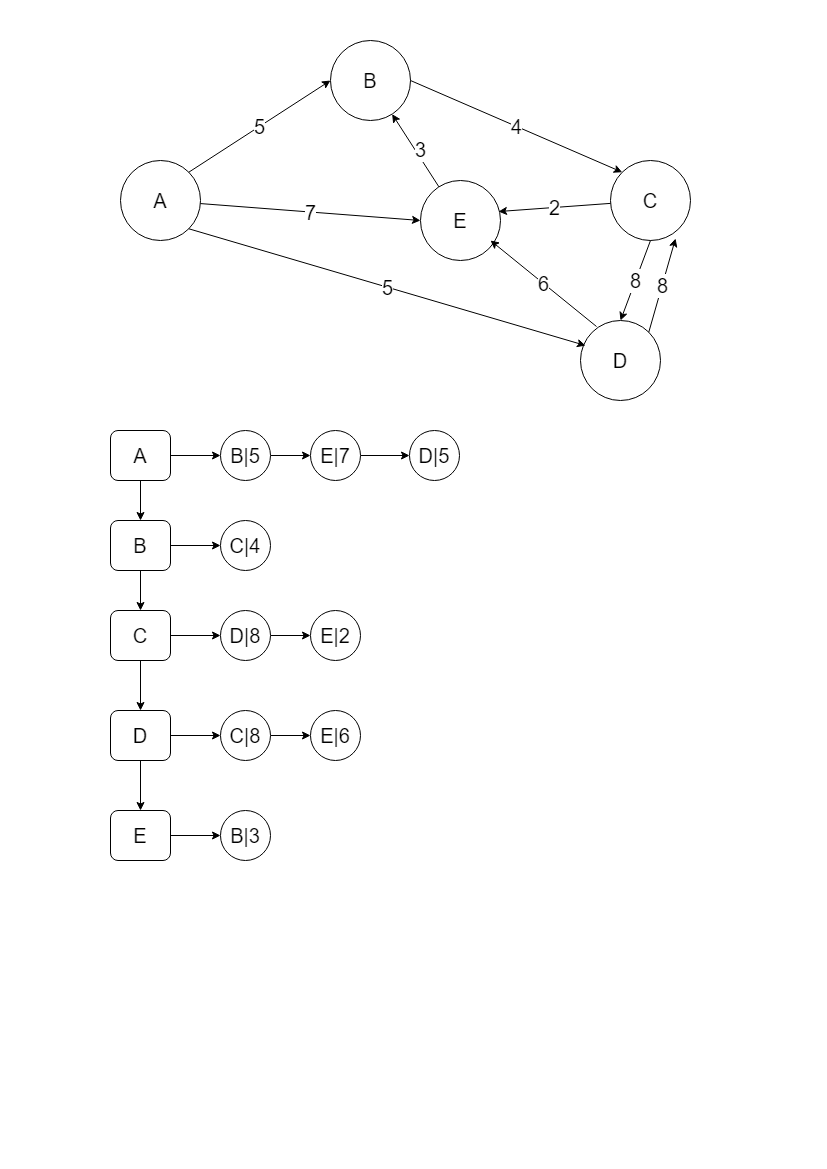

The diagram above was exported from draw.io. Its source (the exported page's mxGraphModel, read from the mxfile embedded in the PNG):
<mxGraphModel dx="1422" dy="705" grid="1" gridSize="10" guides="1" tooltips="1" connect="1" arrows="1" fold="1" page="1" pageScale="1" pageWidth="827" pageHeight="1169" math="0" shadow="0">
  <root>
    <mxCell id="0" />
    <mxCell id="1" parent="0" />
    <mxCell id="QGQlMif_ptRBrPbHS6kv-1" value="&lt;font style=&quot;font-size: 20px&quot;&gt;A&lt;/font&gt;" style="ellipse;whiteSpace=wrap;html=1;aspect=fixed;" parent="1" vertex="1">
      <mxGeometry x="120" y="160" width="80" height="80" as="geometry" />
    </mxCell>
    <mxCell id="QGQlMif_ptRBrPbHS6kv-2" value="&lt;font style=&quot;font-size: 20px&quot;&gt;B&lt;/font&gt;" style="ellipse;whiteSpace=wrap;html=1;aspect=fixed;" parent="1" vertex="1">
      <mxGeometry x="330" y="40" width="80" height="80" as="geometry" />
    </mxCell>
    <mxCell id="QGQlMif_ptRBrPbHS6kv-3" value="&lt;font style=&quot;font-size: 20px&quot;&gt;C&lt;/font&gt;" style="ellipse;whiteSpace=wrap;html=1;aspect=fixed;" parent="1" vertex="1">
      <mxGeometry x="610" y="160" width="80" height="80" as="geometry" />
    </mxCell>
    <mxCell id="QGQlMif_ptRBrPbHS6kv-4" value="&lt;font style=&quot;font-size: 20px&quot;&gt;D&lt;/font&gt;" style="ellipse;whiteSpace=wrap;html=1;aspect=fixed;" parent="1" vertex="1">
      <mxGeometry x="580" y="320" width="80" height="80" as="geometry" />
    </mxCell>
    <mxCell id="QGQlMif_ptRBrPbHS6kv-5" value="&lt;font style=&quot;font-size: 20px&quot;&gt;E&lt;/font&gt;" style="ellipse;whiteSpace=wrap;html=1;aspect=fixed;" parent="1" vertex="1">
      <mxGeometry x="420" y="180" width="80" height="80" as="geometry" />
    </mxCell>
    <mxCell id="QGQlMif_ptRBrPbHS6kv-6" value="&lt;font style=&quot;font-size: 20px&quot;&gt;5&lt;/font&gt;" style="endArrow=classic;html=1;exitX=1;exitY=0;exitDx=0;exitDy=0;entryX=0;entryY=0.5;entryDx=0;entryDy=0;" parent="1" source="QGQlMif_ptRBrPbHS6kv-1" target="QGQlMif_ptRBrPbHS6kv-2" edge="1">
      <mxGeometry width="50" height="50" relative="1" as="geometry">
        <mxPoint x="400" y="300" as="sourcePoint" />
        <mxPoint x="450" y="250" as="targetPoint" />
      </mxGeometry>
    </mxCell>
    <mxCell id="QGQlMif_ptRBrPbHS6kv-7" value="&lt;font style=&quot;font-size: 20px&quot;&gt;4&lt;/font&gt;" style="endArrow=classic;html=1;exitX=1;exitY=0.5;exitDx=0;exitDy=0;entryX=0;entryY=0;entryDx=0;entryDy=0;" parent="1" source="QGQlMif_ptRBrPbHS6kv-2" target="QGQlMif_ptRBrPbHS6kv-3" edge="1">
      <mxGeometry width="50" height="50" relative="1" as="geometry">
        <mxPoint x="390" y="290" as="sourcePoint" />
        <mxPoint x="440" y="240" as="targetPoint" />
      </mxGeometry>
    </mxCell>
    <mxCell id="QGQlMif_ptRBrPbHS6kv-8" value="&lt;font style=&quot;font-size: 20px&quot;&gt;8&lt;/font&gt;" style="endArrow=classic;html=1;exitX=0.5;exitY=1;exitDx=0;exitDy=0;entryX=0.5;entryY=0;entryDx=0;entryDy=0;" parent="1" source="QGQlMif_ptRBrPbHS6kv-3" target="QGQlMif_ptRBrPbHS6kv-4" edge="1">
      <mxGeometry width="50" height="50" relative="1" as="geometry">
        <mxPoint x="390" y="280" as="sourcePoint" />
        <mxPoint x="440" y="230" as="targetPoint" />
      </mxGeometry>
    </mxCell>
    <mxCell id="QGQlMif_ptRBrPbHS6kv-9" value="&lt;font style=&quot;font-size: 20px&quot;&gt;6&lt;/font&gt;" style="endArrow=classic;html=1;exitX=0.2;exitY=0.075;exitDx=0;exitDy=0;exitPerimeter=0;" parent="1" source="QGQlMif_ptRBrPbHS6kv-4" edge="1">
      <mxGeometry width="50" height="50" relative="1" as="geometry">
        <mxPoint x="390" y="280" as="sourcePoint" />
        <mxPoint x="490" y="240" as="targetPoint" />
      </mxGeometry>
    </mxCell>
    <mxCell id="QGQlMif_ptRBrPbHS6kv-10" value="&lt;font style=&quot;font-size: 20px&quot;&gt;7&lt;/font&gt;" style="endArrow=classic;html=1;" parent="1" source="QGQlMif_ptRBrPbHS6kv-1" edge="1">
      <mxGeometry width="50" height="50" relative="1" as="geometry">
        <mxPoint x="390" y="270" as="sourcePoint" />
        <mxPoint x="420" y="220" as="targetPoint" />
      </mxGeometry>
    </mxCell>
    <mxCell id="QGQlMif_ptRBrPbHS6kv-11" value="&lt;font style=&quot;font-size: 20px&quot;&gt;5&lt;/font&gt;" style="endArrow=classic;html=1;exitX=1;exitY=1;exitDx=0;exitDy=0;entryX=0.063;entryY=0.313;entryDx=0;entryDy=0;entryPerimeter=0;" parent="1" source="QGQlMif_ptRBrPbHS6kv-1" target="QGQlMif_ptRBrPbHS6kv-4" edge="1">
      <mxGeometry width="50" height="50" relative="1" as="geometry">
        <mxPoint x="390" y="270" as="sourcePoint" />
        <mxPoint x="440" y="220" as="targetPoint" />
      </mxGeometry>
    </mxCell>
    <mxCell id="QGQlMif_ptRBrPbHS6kv-14" value="&lt;font style=&quot;font-size: 20px&quot;&gt;2&lt;/font&gt;" style="endArrow=classic;html=1;entryX=0.975;entryY=0.388;entryDx=0;entryDy=0;entryPerimeter=0;" parent="1" source="QGQlMif_ptRBrPbHS6kv-3" target="QGQlMif_ptRBrPbHS6kv-5" edge="1">
      <mxGeometry width="50" height="50" relative="1" as="geometry">
        <mxPoint x="390" y="260" as="sourcePoint" />
        <mxPoint x="440" y="210" as="targetPoint" />
      </mxGeometry>
    </mxCell>
    <mxCell id="QGQlMif_ptRBrPbHS6kv-15" value="&lt;font style=&quot;font-size: 20px&quot;&gt;8&lt;/font&gt;" style="endArrow=classic;html=1;exitX=1;exitY=0;exitDx=0;exitDy=0;entryX=0.813;entryY=0.975;entryDx=0;entryDy=0;entryPerimeter=0;" parent="1" source="QGQlMif_ptRBrPbHS6kv-4" target="QGQlMif_ptRBrPbHS6kv-3" edge="1">
      <mxGeometry width="50" height="50" relative="1" as="geometry">
        <mxPoint x="690" y="310" as="sourcePoint" />
        <mxPoint x="740" y="260" as="targetPoint" />
      </mxGeometry>
    </mxCell>
    <mxCell id="QGQlMif_ptRBrPbHS6kv-16" value="3" style="endArrow=classic;html=1;fontSize=20;" parent="1" source="QGQlMif_ptRBrPbHS6kv-5" target="QGQlMif_ptRBrPbHS6kv-2" edge="1">
      <mxGeometry x="-0.0626" y="-4" width="50" height="50" relative="1" as="geometry">
        <mxPoint x="390" y="150" as="sourcePoint" />
        <mxPoint x="440" y="100" as="targetPoint" />
        <Array as="points" />
        <mxPoint y="-1" as="offset" />
      </mxGeometry>
    </mxCell>
    <mxCell id="QGQlMif_ptRBrPbHS6kv-22" style="edgeStyle=orthogonalEdgeStyle;rounded=0;orthogonalLoop=1;jettySize=auto;html=1;entryX=0.5;entryY=0;entryDx=0;entryDy=0;fontSize=20;" parent="1" source="QGQlMif_ptRBrPbHS6kv-17" target="QGQlMif_ptRBrPbHS6kv-18" edge="1">
      <mxGeometry relative="1" as="geometry" />
    </mxCell>
    <mxCell id="QGQlMif_ptRBrPbHS6kv-31" style="edgeStyle=orthogonalEdgeStyle;rounded=0;orthogonalLoop=1;jettySize=auto;html=1;entryX=0;entryY=0.5;entryDx=0;entryDy=0;fontSize=20;" parent="1" source="QGQlMif_ptRBrPbHS6kv-17" target="QGQlMif_ptRBrPbHS6kv-27" edge="1">
      <mxGeometry relative="1" as="geometry" />
    </mxCell>
    <mxCell id="QGQlMif_ptRBrPbHS6kv-17" value="A" style="rounded=1;whiteSpace=wrap;html=1;fontSize=20;" parent="1" vertex="1">
      <mxGeometry x="110" y="430" width="60" height="50" as="geometry" />
    </mxCell>
    <mxCell id="QGQlMif_ptRBrPbHS6kv-23" style="edgeStyle=orthogonalEdgeStyle;rounded=0;orthogonalLoop=1;jettySize=auto;html=1;exitX=0.5;exitY=1;exitDx=0;exitDy=0;entryX=0.5;entryY=0;entryDx=0;entryDy=0;fontSize=20;" parent="1" source="QGQlMif_ptRBrPbHS6kv-18" target="QGQlMif_ptRBrPbHS6kv-19" edge="1">
      <mxGeometry relative="1" as="geometry" />
    </mxCell>
    <mxCell id="QGQlMif_ptRBrPbHS6kv-35" style="edgeStyle=orthogonalEdgeStyle;rounded=0;orthogonalLoop=1;jettySize=auto;html=1;entryX=0;entryY=0.5;entryDx=0;entryDy=0;fontSize=20;" parent="1" source="QGQlMif_ptRBrPbHS6kv-18" target="QGQlMif_ptRBrPbHS6kv-34" edge="1">
      <mxGeometry relative="1" as="geometry" />
    </mxCell>
    <mxCell id="QGQlMif_ptRBrPbHS6kv-18" value="B" style="rounded=1;whiteSpace=wrap;html=1;fontSize=20;" parent="1" vertex="1">
      <mxGeometry x="110" y="520" width="60" height="50" as="geometry" />
    </mxCell>
    <mxCell id="QGQlMif_ptRBrPbHS6kv-24" style="edgeStyle=orthogonalEdgeStyle;rounded=0;orthogonalLoop=1;jettySize=auto;html=1;exitX=0.5;exitY=1;exitDx=0;exitDy=0;entryX=0.5;entryY=0;entryDx=0;entryDy=0;fontSize=20;" parent="1" source="QGQlMif_ptRBrPbHS6kv-19" target="QGQlMif_ptRBrPbHS6kv-20" edge="1">
      <mxGeometry relative="1" as="geometry" />
    </mxCell>
    <mxCell id="QGQlMif_ptRBrPbHS6kv-37" style="edgeStyle=orthogonalEdgeStyle;rounded=0;orthogonalLoop=1;jettySize=auto;html=1;exitX=1;exitY=0.5;exitDx=0;exitDy=0;entryX=0;entryY=0.5;entryDx=0;entryDy=0;fontSize=20;" parent="1" source="QGQlMif_ptRBrPbHS6kv-19" target="QGQlMif_ptRBrPbHS6kv-36" edge="1">
      <mxGeometry relative="1" as="geometry" />
    </mxCell>
    <mxCell id="QGQlMif_ptRBrPbHS6kv-19" value="C" style="rounded=1;whiteSpace=wrap;html=1;fontSize=20;" parent="1" vertex="1">
      <mxGeometry x="110" y="610" width="60" height="50" as="geometry" />
    </mxCell>
    <mxCell id="QGQlMif_ptRBrPbHS6kv-25" style="edgeStyle=orthogonalEdgeStyle;rounded=0;orthogonalLoop=1;jettySize=auto;html=1;entryX=0.5;entryY=0;entryDx=0;entryDy=0;fontSize=20;" parent="1" source="QGQlMif_ptRBrPbHS6kv-20" target="QGQlMif_ptRBrPbHS6kv-21" edge="1">
      <mxGeometry relative="1" as="geometry" />
    </mxCell>
    <mxCell id="QGQlMif_ptRBrPbHS6kv-42" style="edgeStyle=orthogonalEdgeStyle;rounded=0;orthogonalLoop=1;jettySize=auto;html=1;fontSize=20;" parent="1" source="QGQlMif_ptRBrPbHS6kv-20" target="QGQlMif_ptRBrPbHS6kv-40" edge="1">
      <mxGeometry relative="1" as="geometry" />
    </mxCell>
    <mxCell id="QGQlMif_ptRBrPbHS6kv-20" value="D" style="rounded=1;whiteSpace=wrap;html=1;fontSize=20;" parent="1" vertex="1">
      <mxGeometry x="110" y="710" width="60" height="50" as="geometry" />
    </mxCell>
    <mxCell id="QGQlMif_ptRBrPbHS6kv-45" style="edgeStyle=orthogonalEdgeStyle;rounded=0;orthogonalLoop=1;jettySize=auto;html=1;fontSize=20;" parent="1" source="QGQlMif_ptRBrPbHS6kv-21" target="QGQlMif_ptRBrPbHS6kv-44" edge="1">
      <mxGeometry relative="1" as="geometry" />
    </mxCell>
    <mxCell id="QGQlMif_ptRBrPbHS6kv-21" value="E" style="rounded=1;whiteSpace=wrap;html=1;fontSize=20;" parent="1" vertex="1">
      <mxGeometry x="110" y="810" width="60" height="50" as="geometry" />
    </mxCell>
    <mxCell id="QGQlMif_ptRBrPbHS6kv-32" style="edgeStyle=orthogonalEdgeStyle;rounded=0;orthogonalLoop=1;jettySize=auto;html=1;entryX=0;entryY=0.5;entryDx=0;entryDy=0;fontSize=20;" parent="1" source="QGQlMif_ptRBrPbHS6kv-27" target="QGQlMif_ptRBrPbHS6kv-29" edge="1">
      <mxGeometry relative="1" as="geometry" />
    </mxCell>
    <mxCell id="QGQlMif_ptRBrPbHS6kv-27" value="B|5" style="ellipse;whiteSpace=wrap;html=1;aspect=fixed;fontSize=20;" parent="1" vertex="1">
      <mxGeometry x="220" y="430" width="50" height="50" as="geometry" />
    </mxCell>
    <mxCell id="QGQlMif_ptRBrPbHS6kv-33" style="edgeStyle=orthogonalEdgeStyle;rounded=0;orthogonalLoop=1;jettySize=auto;html=1;entryX=0;entryY=0.5;entryDx=0;entryDy=0;fontSize=20;" parent="1" source="QGQlMif_ptRBrPbHS6kv-29" target="QGQlMif_ptRBrPbHS6kv-30" edge="1">
      <mxGeometry relative="1" as="geometry" />
    </mxCell>
    <mxCell id="QGQlMif_ptRBrPbHS6kv-29" value="E|7" style="ellipse;whiteSpace=wrap;html=1;aspect=fixed;fontSize=20;" parent="1" vertex="1">
      <mxGeometry x="310" y="430" width="50" height="50" as="geometry" />
    </mxCell>
    <mxCell id="QGQlMif_ptRBrPbHS6kv-30" value="D|5" style="ellipse;whiteSpace=wrap;html=1;aspect=fixed;fontSize=20;" parent="1" vertex="1">
      <mxGeometry x="409" y="430" width="50" height="50" as="geometry" />
    </mxCell>
    <mxCell id="QGQlMif_ptRBrPbHS6kv-34" value="C|4" style="ellipse;whiteSpace=wrap;html=1;aspect=fixed;fontSize=20;" parent="1" vertex="1">
      <mxGeometry x="220" y="520" width="50" height="50" as="geometry" />
    </mxCell>
    <mxCell id="QGQlMif_ptRBrPbHS6kv-39" style="edgeStyle=orthogonalEdgeStyle;rounded=0;orthogonalLoop=1;jettySize=auto;html=1;entryX=0;entryY=0.5;entryDx=0;entryDy=0;fontSize=20;" parent="1" source="QGQlMif_ptRBrPbHS6kv-36" target="QGQlMif_ptRBrPbHS6kv-38" edge="1">
      <mxGeometry relative="1" as="geometry" />
    </mxCell>
    <mxCell id="QGQlMif_ptRBrPbHS6kv-36" value="D|8" style="ellipse;whiteSpace=wrap;html=1;aspect=fixed;fontSize=20;" parent="1" vertex="1">
      <mxGeometry x="220" y="610" width="50" height="50" as="geometry" />
    </mxCell>
    <mxCell id="QGQlMif_ptRBrPbHS6kv-38" value="E|2" style="ellipse;whiteSpace=wrap;html=1;aspect=fixed;fontSize=20;" parent="1" vertex="1">
      <mxGeometry x="310" y="610" width="50" height="50" as="geometry" />
    </mxCell>
    <mxCell id="QGQlMif_ptRBrPbHS6kv-43" style="edgeStyle=orthogonalEdgeStyle;rounded=0;orthogonalLoop=1;jettySize=auto;html=1;entryX=0;entryY=0.5;entryDx=0;entryDy=0;fontSize=20;" parent="1" source="QGQlMif_ptRBrPbHS6kv-40" target="QGQlMif_ptRBrPbHS6kv-41" edge="1">
      <mxGeometry relative="1" as="geometry" />
    </mxCell>
    <mxCell id="QGQlMif_ptRBrPbHS6kv-40" value="C|8" style="ellipse;whiteSpace=wrap;html=1;aspect=fixed;fontSize=20;" parent="1" vertex="1">
      <mxGeometry x="220" y="710" width="50" height="50" as="geometry" />
    </mxCell>
    <mxCell id="QGQlMif_ptRBrPbHS6kv-41" value="E|6" style="ellipse;whiteSpace=wrap;html=1;aspect=fixed;fontSize=20;" parent="1" vertex="1">
      <mxGeometry x="310" y="710" width="50" height="50" as="geometry" />
    </mxCell>
    <mxCell id="QGQlMif_ptRBrPbHS6kv-44" value="B|3" style="ellipse;whiteSpace=wrap;html=1;aspect=fixed;fontSize=20;" parent="1" vertex="1">
      <mxGeometry x="220" y="810" width="50" height="50" as="geometry" />
    </mxCell>
  </root>
</mxGraphModel>